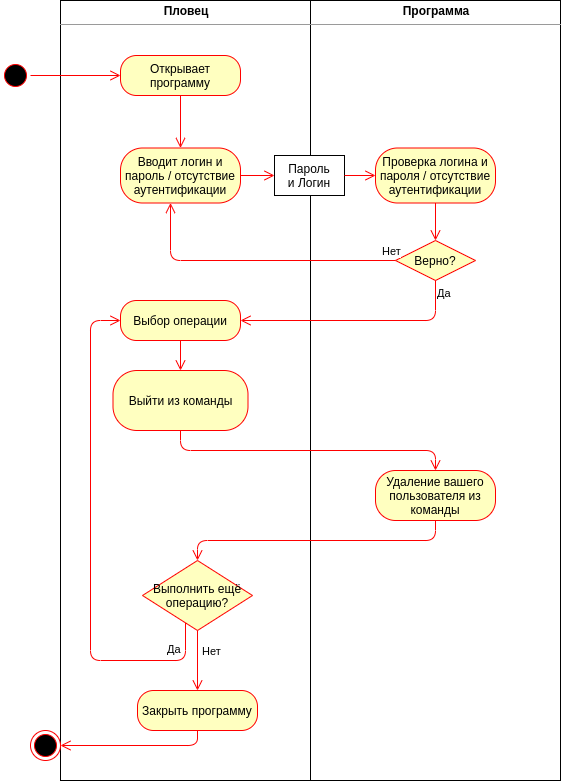

The diagram above was exported from draw.io. Its source (the exported page's mxGraphModel, read from the mxfile embedded in the PNG):
<mxGraphModel dx="1355" dy="825" grid="1" gridSize="10" guides="1" tooltips="1" connect="1" arrows="1" fold="1" page="1" pageScale="1" pageWidth="827" pageHeight="1169" math="0" shadow="0">
  <root>
    <mxCell id="6cu_E7SeOAzRYALc6Xt_-0" />
    <mxCell id="6cu_E7SeOAzRYALc6Xt_-1" parent="6cu_E7SeOAzRYALc6Xt_-0" />
    <mxCell id="0dghHv5hJvOiL_4QjxL6-0" value="&lt;p style=&quot;margin: 0px ; margin-top: 4px ; text-align: center&quot;&gt;&lt;b&gt;Пловец&lt;/b&gt;&lt;/p&gt;&lt;hr size=&quot;1&quot;&gt;&lt;div style=&quot;height: 2px&quot;&gt;&lt;/div&gt;" style="verticalAlign=top;align=left;overflow=fill;fontSize=12;fontFamily=Helvetica;html=1;" vertex="1" parent="6cu_E7SeOAzRYALc6Xt_-1">
      <mxGeometry x="160" y="40" width="250" height="780" as="geometry" />
    </mxCell>
    <mxCell id="0dghHv5hJvOiL_4QjxL6-1" value="&lt;p style=&quot;margin: 0px ; margin-top: 4px ; text-align: center&quot;&gt;&lt;b&gt;Программа&lt;/b&gt;&lt;/p&gt;&lt;hr size=&quot;1&quot;&gt;&lt;div style=&quot;height: 2px&quot;&gt;&lt;/div&gt;" style="verticalAlign=top;align=left;overflow=fill;fontSize=12;fontFamily=Helvetica;html=1;" vertex="1" parent="6cu_E7SeOAzRYALc6Xt_-1">
      <mxGeometry x="410" y="40" width="250" height="780" as="geometry" />
    </mxCell>
    <mxCell id="0dghHv5hJvOiL_4QjxL6-2" value="" style="ellipse;html=1;shape=startState;fillColor=#000000;strokeColor=#ff0000;" vertex="1" parent="6cu_E7SeOAzRYALc6Xt_-1">
      <mxGeometry x="100" y="100" width="30" height="30" as="geometry" />
    </mxCell>
    <mxCell id="0dghHv5hJvOiL_4QjxL6-3" value="" style="edgeStyle=orthogonalEdgeStyle;html=1;verticalAlign=bottom;endArrow=open;endSize=8;strokeColor=#ff0000;" edge="1" parent="6cu_E7SeOAzRYALc6Xt_-1" source="0dghHv5hJvOiL_4QjxL6-2" target="0dghHv5hJvOiL_4QjxL6-4">
      <mxGeometry relative="1" as="geometry">
        <mxPoint x="115" y="180" as="targetPoint" />
      </mxGeometry>
    </mxCell>
    <mxCell id="0dghHv5hJvOiL_4QjxL6-4" value="Открывает программу" style="rounded=1;whiteSpace=wrap;html=1;arcSize=40;fontColor=#000000;fillColor=#ffffc0;strokeColor=#ff0000;" vertex="1" parent="6cu_E7SeOAzRYALc6Xt_-1">
      <mxGeometry x="220" y="95" width="120" height="40" as="geometry" />
    </mxCell>
    <mxCell id="0dghHv5hJvOiL_4QjxL6-5" value="" style="edgeStyle=orthogonalEdgeStyle;html=1;verticalAlign=bottom;endArrow=open;endSize=8;strokeColor=#ff0000;entryX=0.5;entryY=0;entryDx=0;entryDy=0;" edge="1" parent="6cu_E7SeOAzRYALc6Xt_-1" source="0dghHv5hJvOiL_4QjxL6-4" target="0dghHv5hJvOiL_4QjxL6-6">
      <mxGeometry relative="1" as="geometry">
        <mxPoint x="270" y="195" as="targetPoint" />
      </mxGeometry>
    </mxCell>
    <mxCell id="0dghHv5hJvOiL_4QjxL6-6" value="Вводит логин и пароль / отсутствие аутентификации" style="rounded=1;whiteSpace=wrap;html=1;arcSize=40;fontColor=#000000;fillColor=#ffffc0;strokeColor=#ff0000;" vertex="1" parent="6cu_E7SeOAzRYALc6Xt_-1">
      <mxGeometry x="220" y="187.5" width="120" height="55" as="geometry" />
    </mxCell>
    <mxCell id="0dghHv5hJvOiL_4QjxL6-7" value="" style="edgeStyle=orthogonalEdgeStyle;html=1;verticalAlign=bottom;endArrow=open;endSize=8;strokeColor=#ff0000;entryX=0;entryY=0.5;entryDx=0;entryDy=0;" edge="1" parent="6cu_E7SeOAzRYALc6Xt_-1" source="0dghHv5hJvOiL_4QjxL6-6" target="0dghHv5hJvOiL_4QjxL6-18">
      <mxGeometry relative="1" as="geometry">
        <mxPoint x="270" y="295" as="targetPoint" />
      </mxGeometry>
    </mxCell>
    <mxCell id="0dghHv5hJvOiL_4QjxL6-8" value="Верно?" style="rhombus;whiteSpace=wrap;html=1;fillColor=#ffffc0;strokeColor=#ff0000;" vertex="1" parent="6cu_E7SeOAzRYALc6Xt_-1">
      <mxGeometry x="495" y="280" width="80" height="40" as="geometry" />
    </mxCell>
    <mxCell id="0dghHv5hJvOiL_4QjxL6-9" value="Нет" style="edgeStyle=orthogonalEdgeStyle;html=1;align=left;verticalAlign=bottom;endArrow=open;endSize=8;strokeColor=#ff0000;" edge="1" parent="6cu_E7SeOAzRYALc6Xt_-1" source="0dghHv5hJvOiL_4QjxL6-8" target="0dghHv5hJvOiL_4QjxL6-6">
      <mxGeometry x="-0.8966" relative="1" as="geometry">
        <mxPoint x="660" y="300" as="targetPoint" />
        <Array as="points">
          <mxPoint x="270" y="300" />
        </Array>
        <mxPoint as="offset" />
      </mxGeometry>
    </mxCell>
    <mxCell id="0dghHv5hJvOiL_4QjxL6-10" value="Да" style="edgeStyle=orthogonalEdgeStyle;html=1;align=left;verticalAlign=top;endArrow=open;endSize=8;strokeColor=#ff0000;entryX=1;entryY=0.5;entryDx=0;entryDy=0;exitX=0.5;exitY=1;exitDx=0;exitDy=0;" edge="1" parent="6cu_E7SeOAzRYALc6Xt_-1" source="0dghHv5hJvOiL_4QjxL6-8" target="0dghHv5hJvOiL_4QjxL6-13">
      <mxGeometry x="-1" relative="1" as="geometry">
        <mxPoint x="520" y="380" as="targetPoint" />
      </mxGeometry>
    </mxCell>
    <mxCell id="0dghHv5hJvOiL_4QjxL6-11" value="Проверка логина и пароля / отсутствие аутентификации" style="rounded=1;whiteSpace=wrap;html=1;arcSize=40;fontColor=#000000;fillColor=#ffffc0;strokeColor=#ff0000;" vertex="1" parent="6cu_E7SeOAzRYALc6Xt_-1">
      <mxGeometry x="475" y="187.5" width="120" height="55" as="geometry" />
    </mxCell>
    <mxCell id="0dghHv5hJvOiL_4QjxL6-12" value="" style="edgeStyle=orthogonalEdgeStyle;html=1;verticalAlign=bottom;endArrow=open;endSize=8;strokeColor=#ff0000;exitX=0.5;exitY=1;exitDx=0;exitDy=0;" edge="1" parent="6cu_E7SeOAzRYALc6Xt_-1" source="0dghHv5hJvOiL_4QjxL6-11" target="0dghHv5hJvOiL_4QjxL6-8">
      <mxGeometry relative="1" as="geometry">
        <mxPoint x="607.5" y="260" as="targetPoint" />
        <mxPoint x="462.5" y="260" as="sourcePoint" />
      </mxGeometry>
    </mxCell>
    <mxCell id="0dghHv5hJvOiL_4QjxL6-13" value="Выбор операции" style="rounded=1;whiteSpace=wrap;html=1;arcSize=40;fontColor=#000000;fillColor=#ffffc0;strokeColor=#ff0000;" vertex="1" parent="6cu_E7SeOAzRYALc6Xt_-1">
      <mxGeometry x="220" y="340" width="120" height="40" as="geometry" />
    </mxCell>
    <mxCell id="0dghHv5hJvOiL_4QjxL6-14" value="" style="edgeStyle=orthogonalEdgeStyle;html=1;verticalAlign=bottom;endArrow=open;endSize=8;strokeColor=#ff0000;" edge="1" parent="6cu_E7SeOAzRYALc6Xt_-1" source="0dghHv5hJvOiL_4QjxL6-13" target="0dghHv5hJvOiL_4QjxL6-20">
      <mxGeometry relative="1" as="geometry">
        <mxPoint x="280" y="410" as="targetPoint" />
        <mxPoint x="340" y="225" as="sourcePoint" />
      </mxGeometry>
    </mxCell>
    <mxCell id="0dghHv5hJvOiL_4QjxL6-15" value="Закрыть программу" style="rounded=1;whiteSpace=wrap;html=1;arcSize=40;fontColor=#000000;fillColor=#ffffc0;strokeColor=#ff0000;" vertex="1" parent="6cu_E7SeOAzRYALc6Xt_-1">
      <mxGeometry x="237" y="730" width="120" height="40" as="geometry" />
    </mxCell>
    <mxCell id="0dghHv5hJvOiL_4QjxL6-16" value="" style="ellipse;html=1;shape=endState;fillColor=#000000;strokeColor=#ff0000;" vertex="1" parent="6cu_E7SeOAzRYALc6Xt_-1">
      <mxGeometry x="130" y="770" width="30" height="30" as="geometry" />
    </mxCell>
    <mxCell id="0dghHv5hJvOiL_4QjxL6-17" value="" style="edgeStyle=orthogonalEdgeStyle;html=1;verticalAlign=bottom;endArrow=open;endSize=8;strokeColor=#ff0000;exitX=0.5;exitY=1;exitDx=0;exitDy=0;entryX=1;entryY=0.5;entryDx=0;entryDy=0;" edge="1" parent="6cu_E7SeOAzRYALc6Xt_-1" source="0dghHv5hJvOiL_4QjxL6-15" target="0dghHv5hJvOiL_4QjxL6-16">
      <mxGeometry relative="1" as="geometry">
        <mxPoint x="461" y="320" as="targetPoint" />
        <mxPoint x="567" y="240" as="sourcePoint" />
      </mxGeometry>
    </mxCell>
    <mxCell id="0dghHv5hJvOiL_4QjxL6-18" value="Пароль&lt;br&gt;и Логин" style="rounded=0;whiteSpace=wrap;html=1;" vertex="1" parent="6cu_E7SeOAzRYALc6Xt_-1">
      <mxGeometry x="374" y="195" width="70" height="40" as="geometry" />
    </mxCell>
    <mxCell id="0dghHv5hJvOiL_4QjxL6-19" value="" style="edgeStyle=orthogonalEdgeStyle;html=1;verticalAlign=bottom;endArrow=open;endSize=8;strokeColor=#ff0000;entryX=0;entryY=0.5;entryDx=0;entryDy=0;exitX=1;exitY=0.5;exitDx=0;exitDy=0;" edge="1" parent="6cu_E7SeOAzRYALc6Xt_-1" source="0dghHv5hJvOiL_4QjxL6-18" target="0dghHv5hJvOiL_4QjxL6-11">
      <mxGeometry relative="1" as="geometry">
        <mxPoint x="384" y="225" as="targetPoint" />
        <mxPoint x="340" y="225" as="sourcePoint" />
      </mxGeometry>
    </mxCell>
    <mxCell id="0dghHv5hJvOiL_4QjxL6-20" value="Выйти из команды" style="rounded=1;whiteSpace=wrap;html=1;arcSize=40;fontColor=#000000;fillColor=#ffffc0;strokeColor=#ff0000;" vertex="1" parent="6cu_E7SeOAzRYALc6Xt_-1">
      <mxGeometry x="212.5" y="410" width="135" height="60" as="geometry" />
    </mxCell>
    <mxCell id="0dghHv5hJvOiL_4QjxL6-21" value="Удаление вашего пользователя из команды" style="rounded=1;whiteSpace=wrap;html=1;arcSize=40;fontColor=#000000;fillColor=#ffffc0;strokeColor=#ff0000;" vertex="1" parent="6cu_E7SeOAzRYALc6Xt_-1">
      <mxGeometry x="475" y="510" width="120" height="50" as="geometry" />
    </mxCell>
    <mxCell id="0dghHv5hJvOiL_4QjxL6-23" value="Выполнить ещё операцию?" style="rhombus;whiteSpace=wrap;html=1;fillColor=#ffffc0;strokeColor=#ff0000;" vertex="1" parent="6cu_E7SeOAzRYALc6Xt_-1">
      <mxGeometry x="242" y="600" width="110" height="70" as="geometry" />
    </mxCell>
    <mxCell id="0dghHv5hJvOiL_4QjxL6-24" value="Нет" style="edgeStyle=orthogonalEdgeStyle;html=1;align=left;verticalAlign=bottom;endArrow=open;endSize=8;strokeColor=#ff0000;entryX=0.5;entryY=0;entryDx=0;entryDy=0;" edge="1" parent="6cu_E7SeOAzRYALc6Xt_-1" source="0dghHv5hJvOiL_4QjxL6-23" target="0dghHv5hJvOiL_4QjxL6-15">
      <mxGeometry y="3" relative="1" as="geometry">
        <mxPoint x="437" y="840" as="targetPoint" />
        <mxPoint as="offset" />
      </mxGeometry>
    </mxCell>
    <mxCell id="0dghHv5hJvOiL_4QjxL6-25" value="Да" style="edgeStyle=orthogonalEdgeStyle;html=1;align=left;verticalAlign=top;endArrow=open;endSize=8;strokeColor=#ff0000;entryX=0;entryY=0.5;entryDx=0;entryDy=0;" edge="1" parent="6cu_E7SeOAzRYALc6Xt_-1" source="0dghHv5hJvOiL_4QjxL6-23" target="0dghHv5hJvOiL_4QjxL6-13">
      <mxGeometry x="-0.7683" y="-24" relative="1" as="geometry">
        <mxPoint x="290" y="1340" as="targetPoint" />
        <Array as="points">
          <mxPoint x="285" y="700" />
          <mxPoint x="190" y="700" />
          <mxPoint x="190" y="360" />
        </Array>
        <mxPoint as="offset" />
      </mxGeometry>
    </mxCell>
    <mxCell id="0dghHv5hJvOiL_4QjxL6-26" value="" style="edgeStyle=orthogonalEdgeStyle;html=1;verticalAlign=bottom;endArrow=open;endSize=8;strokeColor=#ff0000;exitX=0.5;exitY=1;exitDx=0;exitDy=0;" edge="1" parent="6cu_E7SeOAzRYALc6Xt_-1" source="0dghHv5hJvOiL_4QjxL6-20" target="0dghHv5hJvOiL_4QjxL6-21">
      <mxGeometry relative="1" as="geometry">
        <mxPoint x="279.5" y="500" as="targetPoint" />
        <mxPoint x="300" y="670" as="sourcePoint" />
      </mxGeometry>
    </mxCell>
    <mxCell id="0dghHv5hJvOiL_4QjxL6-28" value="" style="edgeStyle=orthogonalEdgeStyle;html=1;verticalAlign=bottom;endArrow=open;endSize=8;strokeColor=#ff0000;exitX=0.5;exitY=1;exitDx=0;exitDy=0;" edge="1" parent="6cu_E7SeOAzRYALc6Xt_-1" source="0dghHv5hJvOiL_4QjxL6-21" target="0dghHv5hJvOiL_4QjxL6-23">
      <mxGeometry relative="1" as="geometry">
        <mxPoint x="535" y="590" as="targetPoint" />
        <mxPoint x="295" y="1090" as="sourcePoint" />
      </mxGeometry>
    </mxCell>
  </root>
</mxGraphModel>